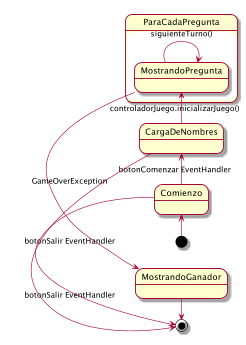

The diagram above was rendered by PlantUML. Its source (embedded in the PNG):
@startuml
left to right direction
[*] -up> Comienzo
Comienzo -> [*] : botonSalir EventHandler
Comienzo -up> CargaDeNombres : botonComenzar EventHandler
CargaDeNombres -> [*] :  botonSalir EventHandler
state ParaCadaPregunta{
    CargaDeNombres -down> MostrandoPregunta: controladorJuego.inicializarJuego()
    MostrandoPregunta -down> MostrandoPregunta : siguienteTurno()
}
MostrandoPregunta -down> MostrandoGanador: GameOverException
MostrandoGanador -down> [*]



@enduml